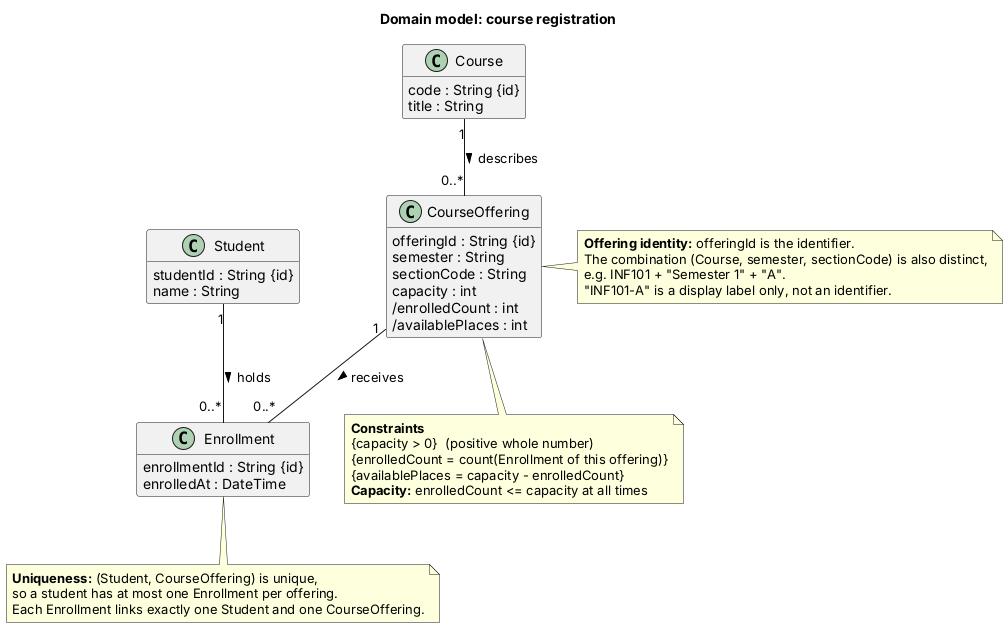

The diagram above was rendered by PlantUML. Its source (embedded in the PNG):
@startuml
title Domain model: course registration
hide empty methods
skinparam classAttributeIconSize 0

class Student {
  studentId : String {id}
  name : String
}

class Course {
  code : String {id}
  title : String
}

class CourseOffering {
  offeringId : String {id}
  semester : String
  sectionCode : String
  capacity : int
  /enrolledCount : int
  /availablePlaces : int
}

class Enrollment {
  enrollmentId : String {id}
  enrolledAt : DateTime
}

Course "1" -- "0..*" CourseOffering : describes >
Student "1" -- "0..*" Enrollment : holds >
CourseOffering "1" -- "0..*" Enrollment : receives >

note bottom of CourseOffering
  **Constraints**
  {capacity > 0}  (positive whole number)
  {enrolledCount = count(Enrollment of this offering)}
  {availablePlaces = capacity - enrolledCount}
  **Capacity:** enrolledCount <= capacity at all times
end note

note right of CourseOffering
  **Offering identity:** offeringId is the identifier.
  The combination (Course, semester, sectionCode) is also distinct,
  e.g. INF101 + "Semester 1" + "A".
  "INF101-A" is a display label only, not an identifier.
end note

note bottom of Enrollment
  **Uniqueness:** (Student, CourseOffering) is unique,
  so a student has at most one Enrollment per offering.
  Each Enrollment links exactly one Student and one CourseOffering.
end note
@enduml